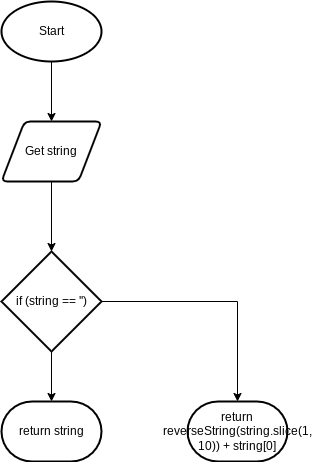

The diagram above was exported from draw.io. Its source (the exported page's mxGraphModel, read from the mxfile embedded in the PNG):
<mxGraphModel dx="834" dy="711" grid="1" gridSize="10" guides="1" tooltips="1" connect="1" arrows="1" fold="1" page="1" pageScale="1" pageWidth="827" pageHeight="1169" math="0" shadow="0">
  <root>
    <mxCell id="0" />
    <mxCell id="1" parent="0" />
    <mxCell id="8" style="edgeStyle=orthogonalEdgeStyle;rounded=0;html=1;entryX=0.5;entryY=0;entryDx=0;entryDy=0;" parent="1" source="2" target="3" edge="1">
      <mxGeometry relative="1" as="geometry" />
    </mxCell>
    <mxCell id="2" value="Start" style="strokeWidth=2;html=1;shape=mxgraph.flowchart.start_1;whiteSpace=wrap;" parent="1" vertex="1">
      <mxGeometry x="364" y="50" width="100" height="60" as="geometry" />
    </mxCell>
    <mxCell id="9" style="edgeStyle=orthogonalEdgeStyle;rounded=0;html=1;" parent="1" source="3" target="4" edge="1">
      <mxGeometry relative="1" as="geometry" />
    </mxCell>
    <mxCell id="3" value="Get string" style="shape=parallelogram;html=1;strokeWidth=2;perimeter=parallelogramPerimeter;whiteSpace=wrap;rounded=1;arcSize=12;size=0.23;" parent="1" vertex="1">
      <mxGeometry x="364" y="170" width="100" height="60" as="geometry" />
    </mxCell>
    <mxCell id="7" style="edgeStyle=orthogonalEdgeStyle;html=1;exitX=0.5;exitY=1;exitDx=0;exitDy=0;exitPerimeter=0;entryX=0.5;entryY=0;entryDx=0;entryDy=0;entryPerimeter=0;rounded=0;" parent="1" source="4" target="5" edge="1">
      <mxGeometry relative="1" as="geometry" />
    </mxCell>
    <mxCell id="10" style="edgeStyle=orthogonalEdgeStyle;rounded=0;html=1;entryX=0.5;entryY=0;entryDx=0;entryDy=0;entryPerimeter=0;" parent="1" source="4" target="6" edge="1">
      <mxGeometry relative="1" as="geometry" />
    </mxCell>
    <mxCell id="4" value="if (string == '')" style="strokeWidth=2;html=1;shape=mxgraph.flowchart.decision;whiteSpace=wrap;" parent="1" vertex="1">
      <mxGeometry x="364" y="300" width="100" height="100" as="geometry" />
    </mxCell>
    <mxCell id="5" value="return string" style="strokeWidth=2;html=1;shape=mxgraph.flowchart.terminator;whiteSpace=wrap;" parent="1" vertex="1">
      <mxGeometry x="364" y="450" width="100" height="60" as="geometry" />
    </mxCell>
    <mxCell id="6" value="return reverseString(string.slice(1, 10)) + string[0]" style="strokeWidth=2;html=1;shape=mxgraph.flowchart.terminator;whiteSpace=wrap;" parent="1" vertex="1">
      <mxGeometry x="550" y="450" width="100" height="60" as="geometry" />
    </mxCell>
  </root>
</mxGraphModel>